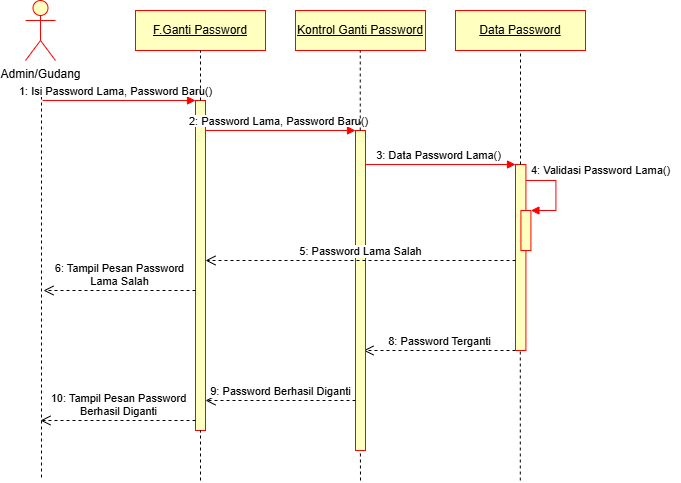

The diagram above was exported from draw.io. Its source (the exported page's mxGraphModel, read from the mxfile embedded in the PNG):
<mxGraphModel dx="565" dy="464" grid="1" gridSize="10" guides="1" tooltips="1" connect="1" arrows="1" fold="1" page="1" pageScale="1" pageWidth="827" pageHeight="1169" math="0" shadow="0">
  <root>
    <mxCell id="0" />
    <mxCell id="1" parent="0" />
    <mxCell id="_JkMppDd81K1PayzjsRn-1" value="Admin/Gudang" style="shape=umlActor;verticalLabelPosition=bottom;verticalAlign=top;html=1;fillColor=#FFFFC0;strokeColor=#FF0000;" parent="1" vertex="1">
      <mxGeometry x="120" y="40" width="30" height="60" as="geometry" />
    </mxCell>
    <mxCell id="_JkMppDd81K1PayzjsRn-4" value="&lt;u&gt;F.Ganti Password&lt;/u&gt;" style="rounded=0;whiteSpace=wrap;html=1;fillColor=#FFFFC0;strokeColor=#FF0000;" parent="1" vertex="1">
      <mxGeometry x="230" y="50" width="130" height="40" as="geometry" />
    </mxCell>
    <mxCell id="_JkMppDd81K1PayzjsRn-9" value="&lt;u&gt;Kontrol Ganti Password&lt;/u&gt;" style="rounded=0;whiteSpace=wrap;html=1;fillColor=#FFFFC0;strokeColor=#FF0000;" parent="1" vertex="1">
      <mxGeometry x="390" y="50" width="130" height="40" as="geometry" />
    </mxCell>
    <mxCell id="_JkMppDd81K1PayzjsRn-10" value="&lt;u&gt;Data Password&lt;/u&gt;" style="rounded=0;whiteSpace=wrap;html=1;fillColor=#FFFFC0;strokeColor=#FF0000;" parent="1" vertex="1">
      <mxGeometry x="550" y="50" width="130" height="40" as="geometry" />
    </mxCell>
    <mxCell id="_JkMppDd81K1PayzjsRn-14" value="8: Password Terganti" style="html=1;verticalAlign=bottom;endArrow=open;dashed=1;endSize=8;curved=0;rounded=0;" parent="1" edge="1" source="_JkMppDd81K1PayzjsRn-28">
      <mxGeometry relative="1" as="geometry">
        <mxPoint x="458" y="390" as="targetPoint" />
        <mxPoint x="768" y="390" as="sourcePoint" />
      </mxGeometry>
    </mxCell>
    <mxCell id="_JkMppDd81K1PayzjsRn-17" value="" style="html=1;points=[[0,0,0,0,5],[0,1,0,0,-5],[1,0,0,0,5],[1,1,0,0,-5]];perimeter=orthogonalPerimeter;outlineConnect=0;targetShapes=umlLifeline;portConstraint=eastwest;newEdgeStyle={&quot;curved&quot;:0,&quot;rounded&quot;:0};fillColor=#FFFFC0;strokeColor=#FF0000;" parent="1" vertex="1">
      <mxGeometry x="290" y="140" width="10" height="330" as="geometry" />
    </mxCell>
    <mxCell id="_JkMppDd81K1PayzjsRn-19" value="" style="endArrow=none;dashed=1;html=1;rounded=0;" parent="1" edge="1">
      <mxGeometry width="50" height="50" relative="1" as="geometry">
        <mxPoint x="136" y="130" as="sourcePoint" />
        <mxPoint x="136" y="520" as="targetPoint" />
      </mxGeometry>
    </mxCell>
    <mxCell id="_JkMppDd81K1PayzjsRn-21" value="" style="html=1;verticalAlign=bottom;endArrow=block;curved=0;rounded=0;strokeColor=#FF0000;" parent="1" target="_JkMppDd81K1PayzjsRn-17" edge="1">
      <mxGeometry relative="1" as="geometry">
        <mxPoint x="137" y="140" as="sourcePoint" />
        <mxPoint x="207" y="140" as="targetPoint" />
      </mxGeometry>
    </mxCell>
    <mxCell id="_JkMppDd81K1PayzjsRn-23" value="&lt;span style=&quot;font-size: 11px; background-color: rgb(255, 255, 255);&quot;&gt;1: Isi Password Lama, Password Baru()&lt;/span&gt;" style="text;html=1;align=center;verticalAlign=middle;resizable=0;points=[];autosize=1;strokeColor=none;fillColor=none;" parent="1" vertex="1">
      <mxGeometry x="100" y="116" width="220" height="30" as="geometry" />
    </mxCell>
    <mxCell id="_JkMppDd81K1PayzjsRn-24" value="" style="html=1;points=[[0,0,0,0,5],[0,1,0,0,-5],[1,0,0,0,5],[1,1,0,0,-5]];perimeter=orthogonalPerimeter;outlineConnect=0;targetShapes=umlLifeline;portConstraint=eastwest;newEdgeStyle={&quot;curved&quot;:0,&quot;rounded&quot;:0};fillColor=#FFFFC0;strokeColor=#FF0000;" parent="1" vertex="1">
      <mxGeometry x="450" y="170" width="10" height="320" as="geometry" />
    </mxCell>
    <mxCell id="_JkMppDd81K1PayzjsRn-25" value="" style="html=1;verticalAlign=bottom;endArrow=block;curved=0;rounded=0;strokeColor=#FF0000;" parent="1" edge="1">
      <mxGeometry relative="1" as="geometry">
        <mxPoint x="300" y="170" as="sourcePoint" />
        <mxPoint x="450" y="170" as="targetPoint" />
      </mxGeometry>
    </mxCell>
    <mxCell id="_JkMppDd81K1PayzjsRn-27" value="&lt;span style=&quot;font-size: 11px; background-color: rgb(255, 255, 255);&quot;&gt;2:&amp;nbsp;&lt;/span&gt;&lt;span style=&quot;font-size: 11px; background-color: rgb(255, 255, 255);&quot;&gt;Password Lama, Password Baru&lt;/span&gt;&lt;span style=&quot;font-size: 11px; background-color: rgb(255, 255, 255);&quot;&gt;()&lt;/span&gt;" style="text;html=1;align=center;verticalAlign=middle;resizable=0;points=[];autosize=1;strokeColor=none;fillColor=none;" parent="1" vertex="1">
      <mxGeometry x="273" y="146" width="200" height="30" as="geometry" />
    </mxCell>
    <mxCell id="_JkMppDd81K1PayzjsRn-28" value="" style="html=1;points=[[0,0,0,0,5],[0,1,0,0,-5],[1,0,0,0,5],[1,1,0,0,-5]];perimeter=orthogonalPerimeter;outlineConnect=0;targetShapes=umlLifeline;portConstraint=eastwest;newEdgeStyle={&quot;curved&quot;:0,&quot;rounded&quot;:0};fillColor=#FFFFC0;strokeColor=#FF0000;" parent="1" vertex="1">
      <mxGeometry x="610" y="204" width="10.42" height="186" as="geometry" />
    </mxCell>
    <mxCell id="_JkMppDd81K1PayzjsRn-29" value="" style="html=1;verticalAlign=bottom;endArrow=block;curved=0;rounded=0;strokeColor=#FF0000;" parent="1" edge="1">
      <mxGeometry relative="1" as="geometry">
        <mxPoint x="460" y="204" as="sourcePoint" />
        <mxPoint x="610" y="204" as="targetPoint" />
      </mxGeometry>
    </mxCell>
    <mxCell id="_JkMppDd81K1PayzjsRn-30" value="&lt;span style=&quot;font-size: 11px; background-color: rgb(255, 255, 255);&quot;&gt;3: Data Password Lama()&lt;/span&gt;" style="text;html=1;align=center;verticalAlign=middle;resizable=0;points=[];autosize=1;strokeColor=none;fillColor=none;" parent="1" vertex="1">
      <mxGeometry x="458" y="180" width="150" height="30" as="geometry" />
    </mxCell>
    <mxCell id="_JkMppDd81K1PayzjsRn-15" value="" style="html=1;points=[[0,0,0,0,5],[0,1,0,0,-5],[1,0,0,0,5],[1,1,0,0,-5]];perimeter=orthogonalPerimeter;outlineConnect=0;targetShapes=umlLifeline;portConstraint=eastwest;newEdgeStyle={&quot;curved&quot;:0,&quot;rounded&quot;:0};strokeColor=#FF0000;fillColor=#FFFFC0;" parent="1" vertex="1">
      <mxGeometry x="615.42" y="250" width="10" height="40" as="geometry" />
    </mxCell>
    <mxCell id="_JkMppDd81K1PayzjsRn-16" value="" style="html=1;align=left;spacingLeft=2;endArrow=block;rounded=0;edgeStyle=orthogonalEdgeStyle;curved=0;rounded=0;strokeColor=#FF0000;" parent="1" edge="1">
      <mxGeometry relative="1" as="geometry">
        <mxPoint x="620.42" y="220" as="sourcePoint" />
        <Array as="points">
          <mxPoint x="650.42" y="250" />
        </Array>
        <mxPoint x="625.42" y="250" as="targetPoint" />
      </mxGeometry>
    </mxCell>
    <mxCell id="_JkMppDd81K1PayzjsRn-32" value="" style="endArrow=none;dashed=1;html=1;rounded=0;entryX=0.5;entryY=1;entryDx=0;entryDy=0;" parent="1" source="_JkMppDd81K1PayzjsRn-17" target="_JkMppDd81K1PayzjsRn-4" edge="1">
      <mxGeometry width="50" height="50" relative="1" as="geometry">
        <mxPoint x="280" y="290" as="sourcePoint" />
        <mxPoint x="330" y="240" as="targetPoint" />
      </mxGeometry>
    </mxCell>
    <mxCell id="_JkMppDd81K1PayzjsRn-33" value="" style="endArrow=none;dashed=1;html=1;rounded=0;" parent="1" target="_JkMppDd81K1PayzjsRn-17" edge="1">
      <mxGeometry width="50" height="50" relative="1" as="geometry">
        <mxPoint x="295" y="520" as="sourcePoint" />
        <mxPoint x="294.75" y="450" as="targetPoint" />
      </mxGeometry>
    </mxCell>
    <mxCell id="_JkMppDd81K1PayzjsRn-34" value="" style="endArrow=none;dashed=1;html=1;rounded=0;entryX=0.5;entryY=1;entryDx=0;entryDy=0;" parent="1" source="_JkMppDd81K1PayzjsRn-24" edge="1">
      <mxGeometry width="50" height="50" relative="1" as="geometry">
        <mxPoint x="454.75" y="140" as="sourcePoint" />
        <mxPoint x="454.75" y="90" as="targetPoint" />
      </mxGeometry>
    </mxCell>
    <mxCell id="_JkMppDd81K1PayzjsRn-35" value="" style="endArrow=none;dashed=1;html=1;rounded=0;entryX=0.5;entryY=1;entryDx=0;entryDy=0;" parent="1" source="_JkMppDd81K1PayzjsRn-28" target="_JkMppDd81K1PayzjsRn-10" edge="1">
      <mxGeometry width="50" height="50" relative="1" as="geometry">
        <mxPoint x="615" y="180" as="sourcePoint" />
        <mxPoint x="670" y="150" as="targetPoint" />
      </mxGeometry>
    </mxCell>
    <mxCell id="_JkMppDd81K1PayzjsRn-36" value="&lt;span style=&quot;font-size: 11px; background-color: rgb(255, 255, 255);&quot;&gt;4: Validasi Password Lama()&lt;/span&gt;" style="text;html=1;align=center;verticalAlign=middle;resizable=0;points=[];autosize=1;strokeColor=none;fillColor=none;" parent="1" vertex="1">
      <mxGeometry x="615.42" y="195" width="160" height="30" as="geometry" />
    </mxCell>
    <mxCell id="_JkMppDd81K1PayzjsRn-41" value="5: Password Lama Salah" style="html=1;verticalAlign=bottom;endArrow=open;dashed=1;endSize=8;curved=0;rounded=0;exitX=0;exitY=1;exitDx=0;exitDy=-5;" parent="1" edge="1">
      <mxGeometry relative="1" as="geometry">
        <mxPoint x="300" y="300" as="targetPoint" />
        <mxPoint x="610" y="300" as="sourcePoint" />
      </mxGeometry>
    </mxCell>
    <mxCell id="_JkMppDd81K1PayzjsRn-43" value="9: Password Berhasil Diganti" style="html=1;verticalAlign=bottom;endArrow=open;dashed=1;endSize=8;curved=0;rounded=0;" parent="1" source="_JkMppDd81K1PayzjsRn-24" edge="1">
      <mxGeometry relative="1" as="geometry">
        <mxPoint x="300" y="440" as="targetPoint" />
        <mxPoint x="610" y="440" as="sourcePoint" />
      </mxGeometry>
    </mxCell>
    <mxCell id="_JkMppDd81K1PayzjsRn-44" value="10: Tampil Pesan Password&lt;div&gt;Berhasil Diganti&lt;/div&gt;" style="html=1;verticalAlign=bottom;endArrow=open;dashed=1;endSize=8;curved=0;rounded=0;" parent="1" edge="1">
      <mxGeometry relative="1" as="geometry">
        <mxPoint x="135" y="460" as="targetPoint" />
        <mxPoint x="290" y="460" as="sourcePoint" />
      </mxGeometry>
    </mxCell>
    <mxCell id="_JkMppDd81K1PayzjsRn-45" value="6: Tampil Pesan Password&lt;div&gt;Lama Salah&lt;/div&gt;" style="html=1;verticalAlign=bottom;endArrow=open;dashed=1;endSize=8;curved=0;rounded=0;" parent="1" edge="1">
      <mxGeometry relative="1" as="geometry">
        <mxPoint x="138" y="330" as="targetPoint" />
        <mxPoint x="290" y="330" as="sourcePoint" />
      </mxGeometry>
    </mxCell>
    <mxCell id="_JkMppDd81K1PayzjsRn-47" value="" style="endArrow=none;dashed=1;html=1;rounded=0;" parent="1" edge="1">
      <mxGeometry width="50" height="50" relative="1" as="geometry">
        <mxPoint x="455" y="520" as="sourcePoint" />
        <mxPoint x="454.89" y="490" as="targetPoint" />
      </mxGeometry>
    </mxCell>
    <mxCell id="_JkMppDd81K1PayzjsRn-48" value="" style="endArrow=none;dashed=1;html=1;rounded=0;" parent="1" target="_JkMppDd81K1PayzjsRn-28" edge="1">
      <mxGeometry width="50" height="50" relative="1" as="geometry">
        <mxPoint x="614.8" y="520" as="sourcePoint" />
        <mxPoint x="614.8" y="470" as="targetPoint" />
      </mxGeometry>
    </mxCell>
  </root>
</mxGraphModel>